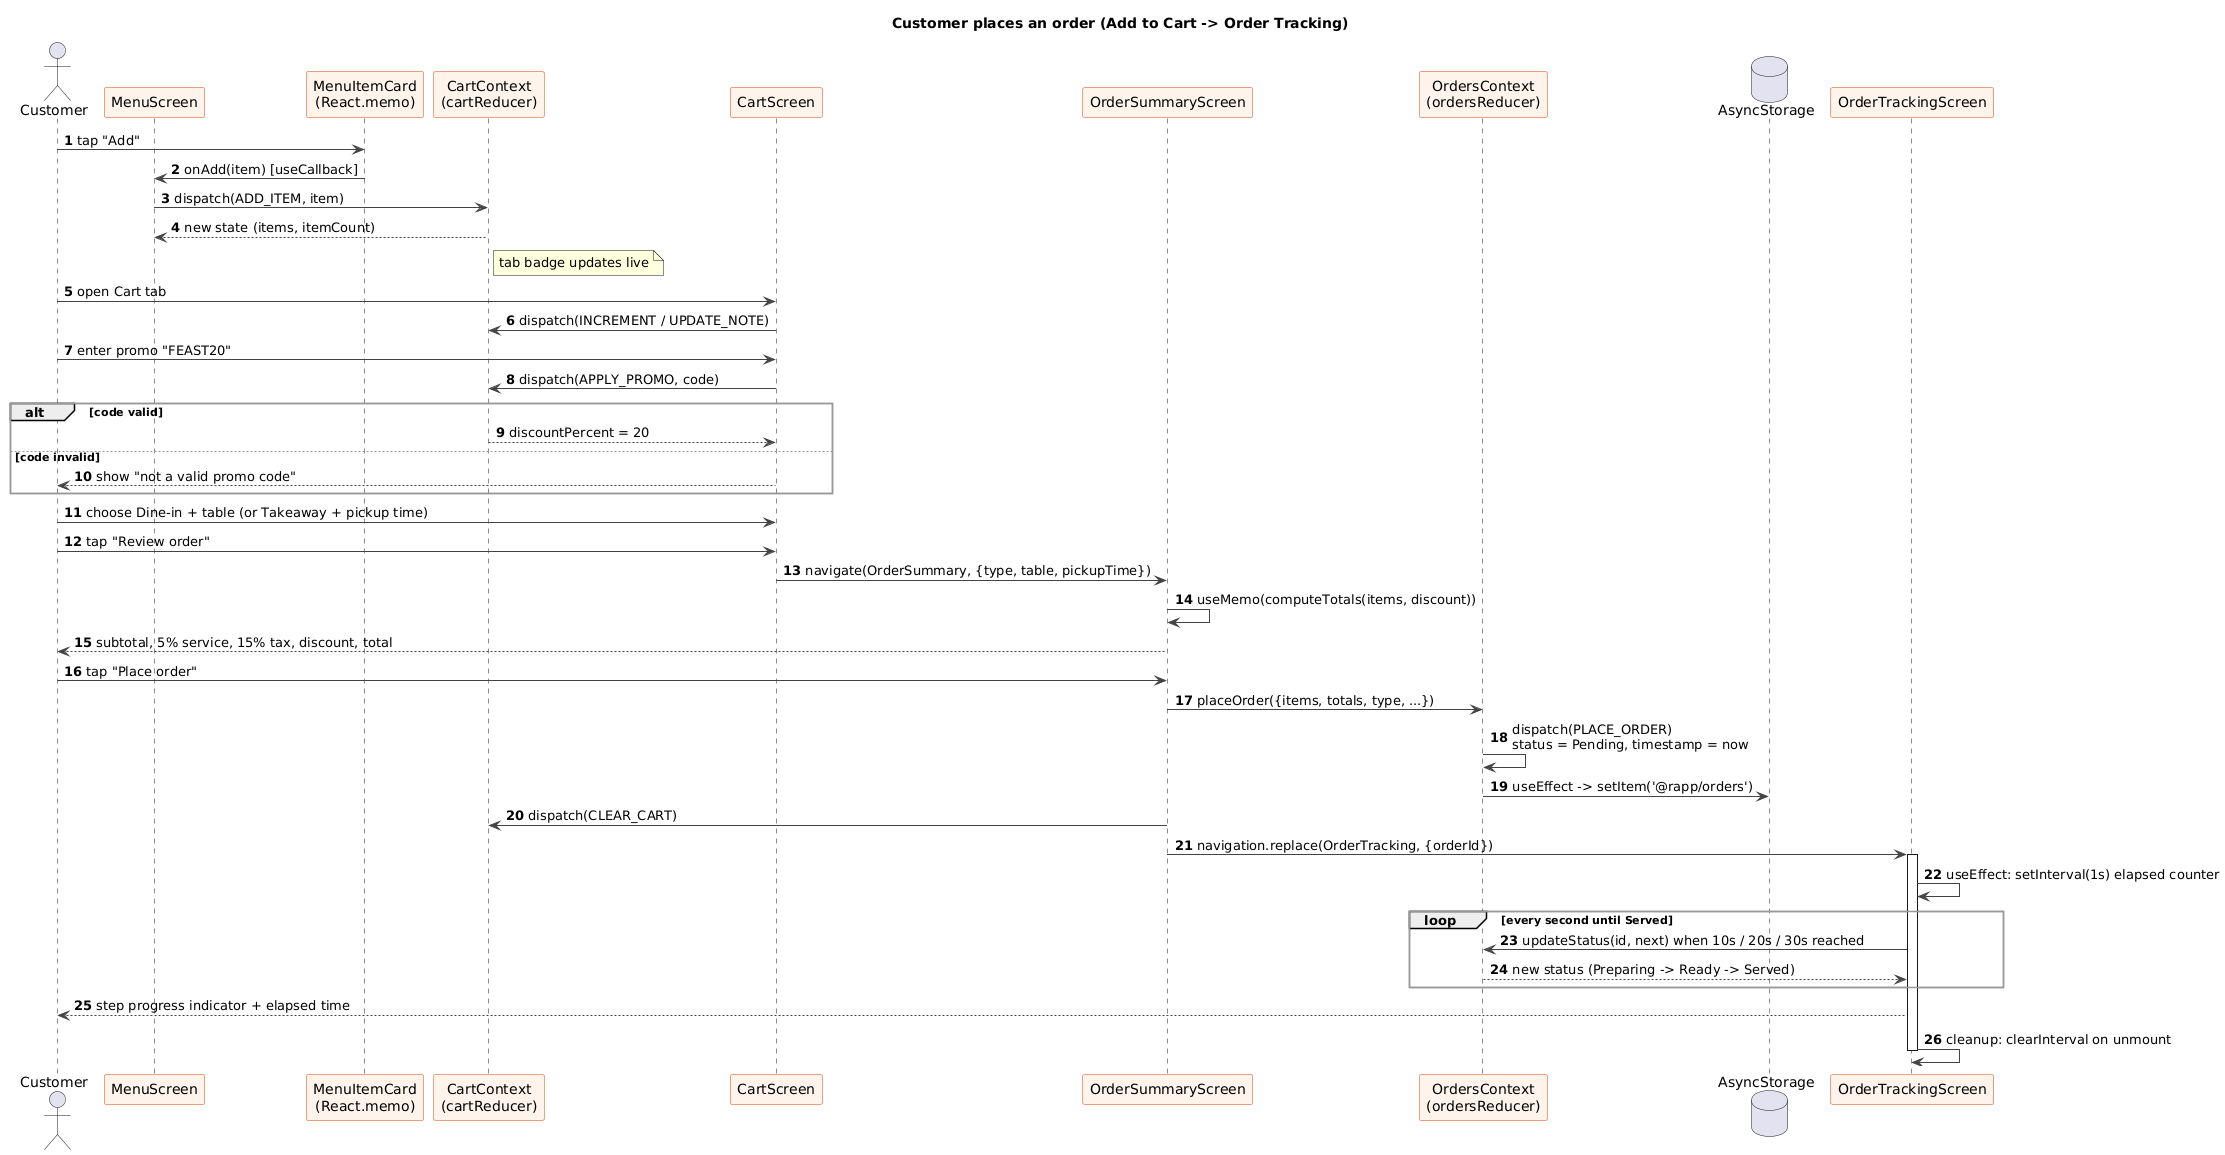

The diagram above was rendered by PlantUML. Its source (embedded in the PNG):
@startuml SequenceDiagram
!include common.iuml
title Customer places an order (Add to Cart -> Order Tracking)
autonumber
actor Customer
participant "MenuScreen" as Menu
participant "MenuItemCard\n(React.memo)" as Card
participant "CartContext\n(cartReducer)" as Cart
participant "CartScreen" as CartS
participant "OrderSummaryScreen" as Sum
participant "OrdersContext\n(ordersReducer)" as Orders
database "AsyncStorage" as Store
participant "OrderTrackingScreen" as Track

Customer -> Card : tap "Add"
Card -> Menu : onAdd(item) [useCallback]
Menu -> Cart : dispatch(ADD_ITEM, item)
Cart --> Menu : new state (items, itemCount)
note right of Cart : tab badge updates live
Customer -> CartS : open Cart tab
CartS -> Cart : dispatch(INCREMENT / UPDATE_NOTE)
Customer -> CartS : enter promo "FEAST20"
CartS -> Cart : dispatch(APPLY_PROMO, code)
alt code valid
  Cart --> CartS : discountPercent = 20
else code invalid
  CartS --> Customer : show "not a valid promo code"
end
Customer -> CartS : choose Dine-in + table (or Takeaway + pickup time)
Customer -> CartS : tap "Review order"
CartS -> Sum : navigate(OrderSummary, {type, table, pickupTime})
Sum -> Sum : useMemo(computeTotals(items, discount))
Sum --> Customer : subtotal, 5% service, 15% tax, discount, total
Customer -> Sum : tap "Place order"
Sum -> Orders : placeOrder({items, totals, type, ...})
Orders -> Orders : dispatch(PLACE_ORDER)\nstatus = Pending, timestamp = now
Orders -> Store : useEffect -> setItem('@rapp/orders')
Sum -> Cart : dispatch(CLEAR_CART)
Sum -> Track : navigation.replace(OrderTracking, {orderId})
activate Track
Track -> Track : useEffect: setInterval(1s) elapsed counter
loop every second until Served
  Track -> Orders : updateStatus(id, next) when 10s / 20s / 30s reached
  Orders --> Track : new status (Preparing -> Ready -> Served)
end
Track --> Customer : step progress indicator + elapsed time
Track -> Track : cleanup: clearInterval on unmount
deactivate Track
@enduml